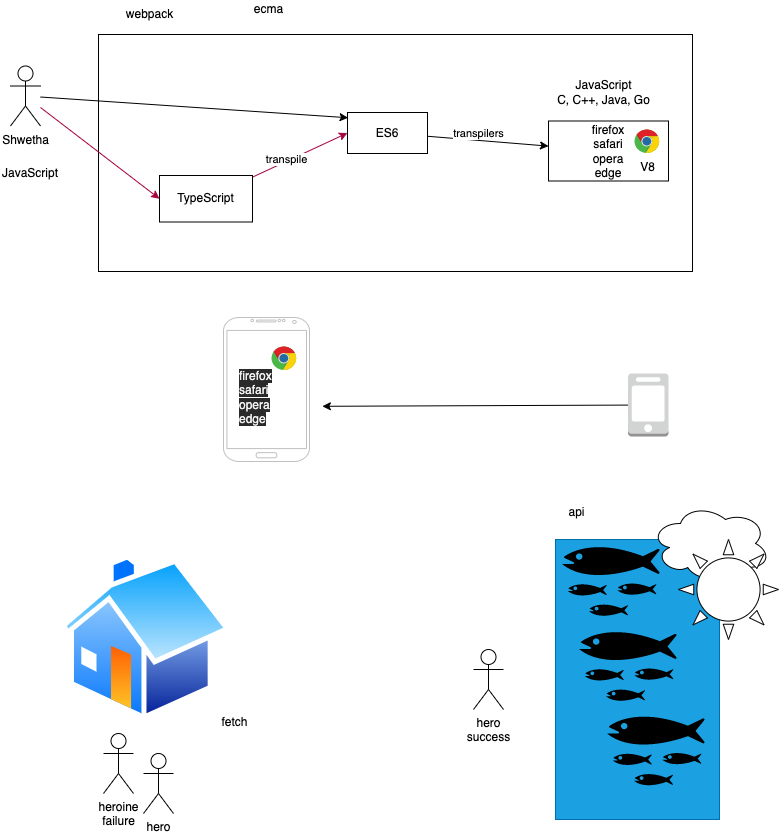

The diagram above was exported from draw.io. Its source (the exported page's mxGraphModel, read from the mxfile embedded in the PNG):
<mxGraphModel dx="791" dy="531" grid="0" gridSize="10" guides="1" tooltips="1" connect="1" arrows="1" fold="1" page="0" pageScale="1" pageWidth="827" pageHeight="1169" math="0" shadow="0">
  <root>
    <mxCell id="0" />
    <mxCell id="1" parent="0" />
    <mxCell id="18" value="" style="rounded=0;whiteSpace=wrap;html=1;" parent="1" vertex="1">
      <mxGeometry x="195" y="268" width="594" height="237" as="geometry" />
    </mxCell>
    <mxCell id="14" style="edgeStyle=none;html=1;entryX=0;entryY=0.5;entryDx=0;entryDy=0;fillColor=#d80073;strokeColor=#A50040;" parent="1" source="2" target="13" edge="1">
      <mxGeometry relative="1" as="geometry" />
    </mxCell>
    <mxCell id="17" style="edgeStyle=none;html=1;entryX=0.007;entryY=0.128;entryDx=0;entryDy=0;entryPerimeter=0;" parent="1" source="2" target="8" edge="1">
      <mxGeometry relative="1" as="geometry" />
    </mxCell>
    <mxCell id="2" value="Shwetha" style="shape=umlActor;verticalLabelPosition=bottom;verticalAlign=top;html=1;outlineConnect=0;" parent="1" vertex="1">
      <mxGeometry x="107" y="299.5" width="30" height="60" as="geometry" />
    </mxCell>
    <mxCell id="3" value="firefox&lt;br&gt;safari&lt;br&gt;opera&lt;br&gt;edge" style="rounded=0;whiteSpace=wrap;html=1;" parent="1" vertex="1">
      <mxGeometry x="645" y="354.5" width="120" height="60" as="geometry" />
    </mxCell>
    <mxCell id="4" value="JavaScript" style="text;html=1;strokeColor=none;fillColor=none;align=center;verticalAlign=middle;whiteSpace=wrap;rounded=0;" parent="1" vertex="1">
      <mxGeometry x="97" y="392" width="60" height="30" as="geometry" />
    </mxCell>
    <mxCell id="5" value="JavaScript&lt;br&gt;C, C++, Java, Go" style="text;html=1;strokeColor=none;fillColor=none;align=center;verticalAlign=middle;whiteSpace=wrap;rounded=0;" parent="1" vertex="1">
      <mxGeometry x="645" y="311" width="111" height="30" as="geometry" />
    </mxCell>
    <mxCell id="6" value="V8" style="dashed=0;outlineConnect=0;html=1;align=center;labelPosition=center;verticalLabelPosition=bottom;verticalAlign=top;shape=mxgraph.weblogos.chrome" parent="1" vertex="1">
      <mxGeometry x="731" y="363" width="25" height="24" as="geometry" />
    </mxCell>
    <mxCell id="10" style="edgeStyle=none;html=1;" parent="1" source="8" target="3" edge="1">
      <mxGeometry relative="1" as="geometry" />
    </mxCell>
    <mxCell id="11" value="transpilers" style="edgeLabel;html=1;align=center;verticalAlign=middle;resizable=0;points=[];" parent="10" vertex="1" connectable="0">
      <mxGeometry x="-0.1922" relative="1" as="geometry">
        <mxPoint x="1" y="-7" as="offset" />
      </mxGeometry>
    </mxCell>
    <mxCell id="8" value="ES6" style="rounded=0;whiteSpace=wrap;html=1;" parent="1" vertex="1">
      <mxGeometry x="444" y="346" width="80" height="41" as="geometry" />
    </mxCell>
    <mxCell id="15" style="edgeStyle=none;html=1;entryX=0;entryY=0.5;entryDx=0;entryDy=0;fillColor=#d80073;strokeColor=#A50040;" parent="1" source="13" target="8" edge="1">
      <mxGeometry relative="1" as="geometry" />
    </mxCell>
    <mxCell id="16" value="transpile" style="edgeLabel;html=1;align=center;verticalAlign=middle;resizable=0;points=[];" parent="15" vertex="1" connectable="0">
      <mxGeometry x="-0.2771" y="2" relative="1" as="geometry">
        <mxPoint as="offset" />
      </mxGeometry>
    </mxCell>
    <mxCell id="13" value="TypeScript" style="rounded=0;whiteSpace=wrap;html=1;" parent="1" vertex="1">
      <mxGeometry x="256" y="409" width="93" height="46.5" as="geometry" />
    </mxCell>
    <mxCell id="19" value="webpack" style="text;html=1;align=center;verticalAlign=middle;resizable=0;points=[];autosize=1;strokeColor=none;fillColor=none;" parent="1" vertex="1">
      <mxGeometry x="217" y="239" width="57" height="18" as="geometry" />
    </mxCell>
    <mxCell id="22" style="edgeStyle=none;html=1;" parent="1" source="20" edge="1">
      <mxGeometry relative="1" as="geometry">
        <mxPoint x="418.8708597819011" y="639.800048828125" as="targetPoint" />
      </mxGeometry>
    </mxCell>
    <mxCell id="20" value="" style="outlineConnect=0;dashed=0;verticalLabelPosition=bottom;verticalAlign=top;align=center;html=1;shape=mxgraph.aws3.mobile_client;fillColor=#D2D3D3;gradientColor=none;" parent="1" vertex="1">
      <mxGeometry x="724.5" y="607" width="40.5" height="63" as="geometry" />
    </mxCell>
    <mxCell id="21" value="" style="verticalLabelPosition=bottom;verticalAlign=top;html=1;shadow=0;dashed=0;strokeWidth=1;shape=mxgraph.android.phone2;strokeColor=#c0c0c0;" parent="1" vertex="1">
      <mxGeometry x="320" y="551" width="86" height="144" as="geometry" />
    </mxCell>
    <mxCell id="23" value="" style="dashed=0;outlineConnect=0;html=1;align=center;labelPosition=center;verticalLabelPosition=bottom;verticalAlign=top;shape=mxgraph.weblogos.chrome" parent="1" vertex="1">
      <mxGeometry x="368" y="580" width="25" height="24" as="geometry" />
    </mxCell>
    <mxCell id="24" value="&lt;meta charset=&quot;utf-8&quot;&gt;&lt;span style=&quot;color: rgb(240, 240, 240); font-family: helvetica; font-size: 12px; font-style: normal; font-weight: 400; letter-spacing: normal; text-align: center; text-indent: 0px; text-transform: none; word-spacing: 0px; background-color: rgb(42, 42, 42); display: inline; float: none;&quot;&gt;firefox&lt;/span&gt;&lt;br style=&quot;color: rgb(240, 240, 240); font-family: helvetica; font-size: 12px; font-style: normal; font-weight: 400; letter-spacing: normal; text-align: center; text-indent: 0px; text-transform: none; word-spacing: 0px; background-color: rgb(42, 42, 42);&quot;&gt;&lt;span style=&quot;color: rgb(240, 240, 240); font-family: helvetica; font-size: 12px; font-style: normal; font-weight: 400; letter-spacing: normal; text-align: center; text-indent: 0px; text-transform: none; word-spacing: 0px; background-color: rgb(42, 42, 42); display: inline; float: none;&quot;&gt;safari&lt;/span&gt;&lt;br style=&quot;color: rgb(240, 240, 240); font-family: helvetica; font-size: 12px; font-style: normal; font-weight: 400; letter-spacing: normal; text-align: center; text-indent: 0px; text-transform: none; word-spacing: 0px; background-color: rgb(42, 42, 42);&quot;&gt;&lt;span style=&quot;color: rgb(240, 240, 240); font-family: helvetica; font-size: 12px; font-style: normal; font-weight: 400; letter-spacing: normal; text-align: center; text-indent: 0px; text-transform: none; word-spacing: 0px; background-color: rgb(42, 42, 42); display: inline; float: none;&quot;&gt;opera&lt;/span&gt;&lt;br style=&quot;color: rgb(240, 240, 240); font-family: helvetica; font-size: 12px; font-style: normal; font-weight: 400; letter-spacing: normal; text-align: center; text-indent: 0px; text-transform: none; word-spacing: 0px; background-color: rgb(42, 42, 42);&quot;&gt;&lt;span style=&quot;color: rgb(240, 240, 240); font-family: helvetica; font-size: 12px; font-style: normal; font-weight: 400; letter-spacing: normal; text-align: center; text-indent: 0px; text-transform: none; word-spacing: 0px; background-color: rgb(42, 42, 42); display: inline; float: none;&quot;&gt;edge&lt;/span&gt;" style="text;whiteSpace=wrap;html=1;" parent="1" vertex="1">
      <mxGeometry x="333.99752644856767" y="595.9967154947917" width="53" height="70" as="geometry" />
    </mxCell>
    <mxCell id="25" value="ecma" style="text;html=1;align=center;verticalAlign=middle;resizable=0;points=[];autosize=1;strokeColor=none;fillColor=none;" parent="1" vertex="1">
      <mxGeometry x="345" y="234" width="39" height="18" as="geometry" />
    </mxCell>
    <mxCell id="27" value="" style="rounded=0;whiteSpace=wrap;html=1;fillColor=#1ba1e2;fontColor=#ffffff;strokeColor=#006EAF;" parent="1" vertex="1">
      <mxGeometry x="652" y="773" width="164" height="280" as="geometry" />
    </mxCell>
    <mxCell id="28" value="" style="aspect=fixed;perimeter=ellipsePerimeter;html=1;align=center;shadow=0;dashed=0;spacingTop=3;image;image=img/lib/active_directory/home.svg;" parent="1" vertex="1">
      <mxGeometry x="157" y="788" width="171.13" height="166" as="geometry" />
    </mxCell>
    <mxCell id="30" value="heroine&lt;br&gt;failure" style="shape=umlActor;verticalLabelPosition=bottom;verticalAlign=top;html=1;outlineConnect=0;" parent="1" vertex="1">
      <mxGeometry x="200" y="967" width="30" height="60" as="geometry" />
    </mxCell>
    <mxCell id="31" value="" style="shape=mxgraph.signs.animals.fish_hatchery;html=1;pointerEvents=1;fillColor=#000000;strokeColor=none;verticalLabelPosition=bottom;verticalAlign=top;align=center;" parent="1" vertex="1">
      <mxGeometry x="659" y="769" width="97" height="85" as="geometry" />
    </mxCell>
    <mxCell id="32" value="" style="shape=mxgraph.signs.animals.fish_hatchery;html=1;pointerEvents=1;fillColor=#000000;strokeColor=none;verticalLabelPosition=bottom;verticalAlign=top;align=center;" parent="1" vertex="1">
      <mxGeometry x="676" y="854" width="97" height="85" as="geometry" />
    </mxCell>
    <mxCell id="33" value="" style="shape=mxgraph.signs.animals.fish_hatchery;html=1;pointerEvents=1;fillColor=#000000;strokeColor=none;verticalLabelPosition=bottom;verticalAlign=top;align=center;" parent="1" vertex="1">
      <mxGeometry x="704" y="938.5" width="97" height="85" as="geometry" />
    </mxCell>
    <mxCell id="34" value="api" style="text;html=1;align=center;verticalAlign=middle;resizable=0;points=[];autosize=1;strokeColor=none;fillColor=none;" parent="1" vertex="1">
      <mxGeometry x="660" y="737" width="26" height="18" as="geometry" />
    </mxCell>
    <mxCell id="36" value="" style="ellipse;shape=cloud;whiteSpace=wrap;html=1;" parent="1" vertex="1">
      <mxGeometry x="747" y="737" width="120" height="80" as="geometry" />
    </mxCell>
    <mxCell id="37" value="" style="verticalLabelPosition=bottom;verticalAlign=top;html=1;shape=mxgraph.basic.sun" parent="1" vertex="1">
      <mxGeometry x="775" y="773" width="100" height="100" as="geometry" />
    </mxCell>
    <mxCell id="38" value="fetch" style="text;html=1;align=center;verticalAlign=middle;resizable=0;points=[];autosize=1;strokeColor=none;fillColor=none;" parent="1" vertex="1">
      <mxGeometry x="313" y="947" width="36" height="18" as="geometry" />
    </mxCell>
    <mxCell id="29" value="hero&lt;br&gt;success" style="shape=umlActor;verticalLabelPosition=bottom;verticalAlign=top;html=1;outlineConnect=0;" parent="1" vertex="1">
      <mxGeometry x="570" y="883" width="30" height="60" as="geometry" />
    </mxCell>
    <mxCell id="39" value="hero" style="shape=umlActor;verticalLabelPosition=bottom;verticalAlign=top;html=1;outlineConnect=0;" parent="1" vertex="1">
      <mxGeometry x="240" y="987" width="30" height="60" as="geometry" />
    </mxCell>
  </root>
</mxGraphModel>